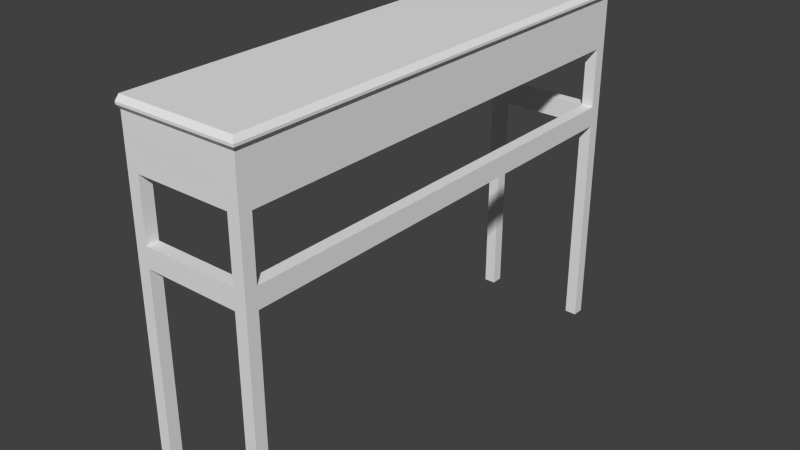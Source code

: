 # Source: side_table.blend  (saved by Blender 2.73.0; exported with 4.5.12 LTS)
import bpy
from mathutils import Matrix  # noqa: F401  (used for matrix-valued properties, if any)

bpy.ops.wm.read_factory_settings(use_empty=True)
scene = bpy.context.scene
scene.name = 'Scene'

# ---- collections
col_collection_1 = bpy.data.collections.new('Collection 1'); scene.collection.children.link(col_collection_1)

# ---- world
world_world = bpy.data.worlds.new('World'); scene.world = world_world
world_world.color = (0.05088, 0.05088, 0.05088)
world_world.use_sun_shadow = False
world_world.sun_shadow_jitter_overblur = 0.0
world_world.cycles.sampling_method = 'MANUAL'
world_world.cycles.sample_map_resolution = 256

# ---- meshes
me_cube = bpy.data.meshes.new('Cube')
me_cube.from_pydata([(-15.0, -60.0, 87.0), (-15.0, 60.0, 87.0), (15.0, 60.0, 87.0), (15.0, -60.0, 87.0), (-15.0, -60.0, 90.0), (-15.0, 60.0, 90.0), (15.0, 60.0, 90.0), (15.0, -60.0, 90.0), (-15.0, -57.0, 90.0), (-15.0, 57.0, 90.0), (-15.0, 57.0, 87.0), (-15.0, -57.0, 87.0), (15.0, 57.0, 90.0), (15.0, -57.0, 90.0), (15.0, -57.0, 87.0), (15.0, 57.0, 87.0), (-12.0, 60.0, 90.0), (12.0, 60.0, 90.0), (12.0, 60.0, 87.0), (-12.0, 60.0, 87.0), (12.0, -60.0, 90.0), (-12.0, -60.0, 90.0), (-12.0, -60.0, 87.0), (12.0, -60.0, 87.0), (12.0, -57.0, 90.0), (-12.0, -57.0, 90.0), (12.0, 57.0, 90.0), (-12.0, 57.0, 90.0), (-12.0, -57.0, 87.0), (12.0, -57.0, 87.0), (-12.0, 57.0, 87.0), (12.0, 57.0, 87.0), (-15.0, -60.0, -5.722e-06), (-15.0, 60.0, -5.722e-06), (15.0, 60.0, -5.722e-06), (15.0, -60.0, -5.722e-06), (-15.0, 57.0, -5.722e-06), (-15.0, -57.0, -5.722e-06), (15.0, -57.0, -5.722e-06), (15.0, 57.0, -5.722e-06), (12.0, 60.0, -5.722e-06), (-12.0, 60.0, -5.722e-06), (-12.0, -60.0, -5.722e-06), (12.0, -60.0, -5.722e-06), (-12.0, -57.0, -5.722e-06), (12.0, -57.0, -5.722e-06), (-12.0, 57.0, -5.722e-06), (12.0, 57.0, -5.722e-06), (12.0, -60.0, 55.0), (12.0, -60.0, 60.0), (12.0, -57.0, 60.0), (12.0, -57.0, 55.0), (15.0, -60.0, 55.0), (15.0, -60.0, 60.0), (15.0, -57.0, 60.0), (15.0, -57.0, 55.0), (-15.0, -60.0, 55.0), (-15.0, -60.0, 60.0), (-15.0, -57.0, 60.0), (-15.0, -57.0, 55.0), (-12.0, -60.0, 55.0), (-12.0, -60.0, 60.0), (-12.0, -57.0, 55.0), (-12.0, -57.0, 60.0), (-15.0, 57.0, 55.0), (-15.0, 57.0, 60.0), (-15.0, 60.0, 60.0), (-15.0, 60.0, 55.0), (-12.0, 60.0, 55.0), (-12.0, 60.0, 60.0), (-12.0, 57.0, 60.0), (-12.0, 57.0, 55.0), (15.0, 57.0, 55.0), (15.0, 57.0, 60.0), (12.0, 57.0, 60.0), (12.0, 57.0, 55.0), (12.0, 60.0, 55.0), (12.0, 60.0, 60.0), (15.0, 60.0, 60.0), (15.0, 60.0, 55.0), (12.0, -60.0, 75.0), (15.0, -60.0, 75.0), (12.0, -57.0, 75.0), (15.0, -57.0, 75.0), (-15.0, -60.0, 75.0), (-12.0, -60.0, 75.0), (-12.0, -57.0, 75.0), (-15.0, -57.0, 75.0), (-15.0, 57.0, 75.0), (-12.0, 60.0, 75.0), (-15.0, 60.0, 75.0), (-12.0, 57.0, 75.0), (15.0, 57.0, 75.0), (12.0, 60.0, 75.0), (12.0, 57.0, 75.0), (15.0, 60.0, 75.0), (-15.0, -60.5, 87.6), (-15.0, -61.0, 88.2), (-15.0, -61.0, 88.8), (-15.0, -60.5, 89.4), (-15.0, 60.5, 89.4), (-15.0, 61.0, 88.8), (-15.0, 61.0, 88.2), (-15.0, 60.5, 87.6), (15.5, 60.5, 89.4), (16.0, 61.0, 88.8), (16.0, 61.0, 88.2), (15.5, 60.5, 87.6), (15.5, -60.5, 89.4), (16.0, -61.0, 88.8), (16.0, -61.0, 88.2), (15.5, -60.5, 87.6), (15.5, 57.0, 89.4), (16.0, 57.0, 88.8), (16.0, 57.0, 88.2), (15.5, 57.0, 87.6), (15.5, -57.0, 89.4), (16.0, -57.0, 88.8), (16.0, -57.0, 88.2), (15.5, -57.0, 87.6), (12.0, -60.5, 89.4), (12.0, -61.0, 88.8), (12.0, -61.0, 88.2), (12.0, -60.5, 87.6), (-12.0, -60.5, 89.4), (-12.0, -61.0, 88.8), (-12.0, -61.0, 88.2), (-12.0, -60.5, 87.6), (-12.0, 60.5, 89.4), (-12.0, 61.0, 88.8), (-12.0, 61.0, 88.2), (-12.0, 60.5, 87.6), (12.0, 60.5, 89.4), (12.0, 61.0, 88.8), (12.0, 61.0, 88.2), (12.0, 60.5, 87.6)], [], [(135, 107, 2, 18), (119, 111, 3, 14), (127, 96, 0, 22), (72, 75, 47, 39), (27, 16, 5, 9), (21, 25, 8, 4), (25, 27, 9, 8), (48, 51, 45, 43), (15, 14, 83, 92), (107, 115, 15, 2), (115, 119, 14, 15), (11, 10, 30, 28), (28, 30, 31, 29), (22, 85, 80, 23), (13, 12, 26, 24), (24, 26, 27, 25), (7, 13, 24, 20), (20, 24, 25, 21), (12, 6, 17, 26), (26, 17, 16, 27), (18, 93, 89, 19), (111, 123, 23, 3), (123, 127, 22, 23), (103, 131, 19, 1), (131, 135, 18, 19), (47, 40, 34, 39), (43, 45, 38, 35), (32, 37, 44, 42), (36, 33, 41, 46), (60, 56, 32, 42), (68, 71, 46, 41), (76, 79, 34, 40), (67, 68, 41, 33), (62, 60, 42, 44), (52, 48, 43, 35), (51, 55, 38, 45), (75, 76, 40, 47), (79, 72, 39, 34), (71, 64, 36, 46), (55, 52, 35, 38), (59, 62, 44, 37), (83, 81, 53, 54), (54, 53, 52, 55), (82, 83, 54, 50), (54, 73, 74, 50), (81, 80, 49, 53), (53, 49, 48, 52), (80, 82, 50, 49), (50, 63, 61, 49), (87, 86, 63, 58), (58, 63, 62, 59), (86, 85, 61, 63), (50, 51, 62, 63), (85, 84, 57, 61), (61, 57, 56, 60), (91, 88, 65, 70), (70, 65, 64, 71), (90, 89, 69, 66), (66, 69, 68, 67), (89, 91, 70, 69), (70, 74, 77, 69), (95, 92, 73, 78), (78, 73, 72, 79), (94, 93, 77, 74), (71, 75, 74, 70), (93, 95, 78, 77), (77, 78, 79, 76), (92, 94, 74, 73), (51, 50, 74, 75), (80, 85, 86, 82), (3, 23, 80, 81), (92, 83, 82, 94), (14, 3, 81, 83), (22, 0, 84, 85), (29, 82, 86, 28), (11, 28, 86, 87), (93, 94, 91, 89), (1, 19, 89, 90), (30, 10, 88, 91), (82, 29, 31, 94), (18, 2, 95, 93), (31, 30, 91, 94), (2, 15, 92, 95), (51, 48, 60, 62), (49, 61, 60, 48), (71, 68, 76, 75), (69, 77, 76, 68), (55, 51, 75, 72), (54, 55, 72, 73), (16, 17, 132, 128), (128, 132, 133, 129), (129, 133, 134, 130), (130, 134, 135, 131), (5, 16, 128, 100), (100, 128, 129, 101), (101, 129, 130, 102), (102, 130, 131, 103), (20, 21, 124, 120), (120, 124, 125, 121), (121, 125, 126, 122), (122, 126, 127, 123), (7, 20, 120, 108), (108, 120, 121, 109), (109, 121, 122, 110), (110, 122, 123, 111), (12, 13, 116, 112), (112, 116, 117, 113), (113, 117, 118, 114), (114, 118, 119, 115), (6, 12, 112, 104), (104, 112, 113, 105), (105, 113, 114, 106), (106, 114, 115, 107), (21, 4, 99, 124), (124, 99, 98, 125), (125, 98, 97, 126), (126, 97, 96, 127), (13, 7, 108, 116), (116, 108, 109, 117), (117, 109, 110, 118), (118, 110, 111, 119), (17, 6, 104, 132), (132, 104, 105, 133), (133, 105, 106, 134), (134, 106, 107, 135)])
_uv = me_cube.uv_layers.new(name='UVMap')
_uv.uv.foreach_set('vector', [0.7992, 0.9161, 0.8231, 0.9161, 0.8196, 0.9214, 0.7992, 0.9214, 0.0276, 0.9796, 0.003732, 0.9796, 0.007142, 0.9743, 0.0276, 0.9743, 0.6354, 0.8753, 0.615, 0.8753, 0.615, 0.87, 0.6354, 0.87, 0.396, 0.7465, 0.396, 0.767, 0.02079, 0.767, 0.02079, 0.7465, 0.7985, 0.1845, 0.819, 0.1845, 0.819, 0.205, 0.7985, 0.205, 0.0003222, 0.1845, 0.02079, 0.1845, 0.02079, 0.205, 0.0003224, 0.205, 0.02079, 0.1845, 0.7985, 0.1845, 0.7985, 0.205, 0.02079, 0.205, 0.396, 0.829, 0.396, 0.8495, 0.02079, 0.8495, 0.02079, 0.829, 0.7781, 0.3898, 0.0003224, 0.3898, 0.0003222, 0.308, 0.7781, 0.308, 0.8289, 0.9796, 0.805, 0.9796, 0.805, 0.9742, 0.8255, 0.9742, 0.805, 0.9796, 0.0276, 0.9796, 0.0276, 0.9743, 0.805, 0.9742, 0.0003223, 0.3905, 0.7781, 0.3905, 0.7781, 0.4109, 0.0003223, 0.4109, 0.0003223, 0.4109, 0.7781, 0.4109, 0.7781, 0.5747, 0.0003222, 0.5747, 0.7787, 0.6851, 0.7787, 0.767, 0.615, 0.767, 0.615, 0.6851, 0.02079, 0.0003226, 0.7985, 0.0003223, 0.7985, 0.02079, 0.02079, 0.02079, 0.02079, 0.02079, 0.7985, 0.02079, 0.7985, 0.1845, 0.02079, 0.1845, 0.0003223, 0.0003225, 0.02079, 0.0003226, 0.02079, 0.02079, 0.0003222, 0.02079, 0.0003222, 0.02079, 0.02079, 0.02079, 0.02079, 0.1845, 0.0003222, 0.1845, 0.7985, 0.0003223, 0.819, 0.0003222, 0.819, 0.02079, 0.7985, 0.02079, 0.7985, 0.02079, 0.819, 0.02079, 0.819, 0.1845, 0.7985, 0.1845, 0.9629, 0.3905, 0.9629, 0.4723, 0.7992, 0.4723, 0.7992, 0.3905, 0.8231, 0.8753, 0.7992, 0.8753, 0.7992, 0.87, 0.8196, 0.87, 0.7992, 0.8753, 0.6354, 0.8753, 0.6354, 0.87, 0.7992, 0.87, 0.615, 0.9161, 0.6354, 0.9161, 0.6354, 0.9214, 0.615, 0.9214, 0.6354, 0.9161, 0.7992, 0.9161, 0.7992, 0.9214, 0.6354, 0.9214, 0.0003222, 0.7056, 0.02079, 0.7056, 0.02079, 0.7261, 0.0003222, 0.7261, 0.02079, 0.829, 0.0003222, 0.829, 0.0003223, 0.8086, 0.02079, 0.8086, 0.02079, 0.9116, 0.0003222, 0.9115, 0.0003223, 0.8911, 0.02079, 0.8911, 0.0003222, 0.9122, 0.02079, 0.9122, 0.02079, 0.9327, 0.0003222, 0.9327, 0.396, 0.8911, 0.396, 0.9116, 0.02079, 0.9116, 0.02079, 0.8911, 0.396, 0.9327, 0.396, 0.9531, 0.02079, 0.9531, 0.02079, 0.9327, 0.396, 0.7056, 0.396, 0.7261, 0.02079, 0.7261, 0.02079, 0.7056, 0.396, 0.9122, 0.396, 0.9327, 0.02079, 0.9327, 0.02079, 0.9122, 0.396, 0.8706, 0.396, 0.8911, 0.02079, 0.8911, 0.02079, 0.8706, 0.396, 0.8086, 0.396, 0.829, 0.02079, 0.829, 0.02079, 0.8086, 0.396, 0.7676, 0.396, 0.7881, 0.02079, 0.7881, 0.02079, 0.7676, 0.396, 0.6851, 0.396, 0.7056, 0.02079, 0.7056, 0.02079, 0.6851, 0.396, 0.7261, 0.396, 0.7465, 0.02079, 0.7465, 0.02079, 0.7261, 0.396, 0.9531, 0.396, 0.9736, 0.02079, 0.9736, 0.02079, 0.9531, 0.396, 0.7881, 0.396, 0.8086, 0.02079, 0.8086, 0.02079, 0.7881, 0.396, 0.8502, 0.396, 0.8706, 0.02079, 0.8706, 0.02079, 0.8502, 0.5325, 0.7881, 0.5325, 0.8086, 0.4301, 0.8086, 0.4301, 0.7881, 0.4301, 0.7881, 0.4301, 0.8086, 0.396, 0.8086, 0.396, 0.7881, 0.5325, 0.7676, 0.5325, 0.7881, 0.4301, 0.7881, 0.4301, 0.7676, 0.0003223, 0.6299, 0.7781, 0.6299, 0.7781, 0.6504, 0.0003223, 0.6504, 0.5325, 0.8086, 0.5325, 0.829, 0.4301, 0.829, 0.4301, 0.8086, 0.4301, 0.8086, 0.4301, 0.829, 0.396, 0.829, 0.396, 0.8086, 0.5325, 0.829, 0.5325, 0.8495, 0.4301, 0.8495, 0.4301, 0.829, 0.9424, 0.2807, 0.7787, 0.2807, 0.7787, 0.2602, 0.9424, 0.2602, 0.5325, 0.8502, 0.5325, 0.8706, 0.4301, 0.8706, 0.4301, 0.8502, 0.4301, 0.8502, 0.4301, 0.8706, 0.396, 0.8706, 0.396, 0.8502, 0.5325, 0.8706, 0.5325, 0.8911, 0.4301, 0.8911, 0.4301, 0.8706, 0.9424, 0.2807, 0.9424, 0.3148, 0.7787, 0.3148, 0.7787, 0.2807, 0.5325, 0.8911, 0.5325, 0.9116, 0.4301, 0.9116, 0.4301, 0.8911, 0.4301, 0.8911, 0.4301, 0.9116, 0.396, 0.9116, 0.396, 0.8911, 0.5325, 0.9531, 0.5325, 0.9736, 0.4301, 0.9736, 0.4301, 0.9531, 0.4301, 0.9531, 0.4301, 0.9736, 0.396, 0.9736, 0.396, 0.9531, 0.5325, 0.9122, 0.5325, 0.9327, 0.4301, 0.9327, 0.4301, 0.9122, 0.4301, 0.9122, 0.4301, 0.9327, 0.396, 0.9327, 0.396, 0.9122, 0.5325, 0.9327, 0.5325, 0.9531, 0.4301, 0.9531, 0.4301, 0.9327, 0.7787, 0.6094, 0.9424, 0.6094, 0.9424, 0.6299, 0.7787, 0.6299, 0.5325, 0.7261, 0.5325, 0.7465, 0.4301, 0.7465, 0.4301, 0.7261, 0.4301, 0.7261, 0.4301, 0.7465, 0.396, 0.7465, 0.396, 0.7261, 0.5325, 0.6851, 0.5325, 0.7056, 0.4301, 0.7056, 0.4301, 0.6851, 0.7787, 0.5753, 0.9424, 0.5753, 0.9424, 0.6094, 0.7787, 0.6094, 0.5325, 0.7056, 0.5325, 0.7261, 0.4301, 0.7261, 0.4301, 0.7056, 0.4301, 0.7056, 0.4301, 0.7261, 0.396, 0.7261, 0.396, 0.7056, 0.5325, 0.7465, 0.5325, 0.767, 0.4301, 0.767, 0.4301, 0.7465, 0.0003223, 0.6845, 0.0003223, 0.6504, 0.7781, 0.6504, 0.7781, 0.6845, 0.615, 0.767, 0.7787, 0.767, 0.7787, 0.7875, 0.615, 0.7875, 0.6143, 0.8086, 0.6143, 0.829, 0.5325, 0.829, 0.5325, 0.8086, 0.7781, 0.308, 0.0003222, 0.308, 0.0003222, 0.2875, 0.7781, 0.2875, 0.6143, 0.7881, 0.6143, 0.8086, 0.5325, 0.8086, 0.5325, 0.7881, 0.6143, 0.8911, 0.6143, 0.9116, 0.5325, 0.9116, 0.5325, 0.8911, 0.615, 0.8693, 0.615, 0.7875, 0.7787, 0.7875, 0.7787, 0.8693, 0.7992, 0.8693, 0.7787, 0.8693, 0.7787, 0.7875, 0.7992, 0.7875, 0.9629, 0.4723, 0.9629, 0.4928, 0.7992, 0.4928, 0.7992, 0.4723, 0.6143, 0.9122, 0.6143, 0.9327, 0.5325, 0.9327, 0.5325, 0.9122, 0.7992, 0.5747, 0.7787, 0.5747, 0.7787, 0.4928, 0.7992, 0.4928, 0.0003222, 0.2875, 0.0003222, 0.2056, 0.7781, 0.2056, 0.7781, 0.2875, 0.6143, 0.7056, 0.6143, 0.7261, 0.5325, 0.7261, 0.5325, 0.7056, 0.9629, 0.5747, 0.7992, 0.5747, 0.7992, 0.4928, 0.9629, 0.4928, 0.6143, 0.7261, 0.6143, 0.7465, 0.5325, 0.7465, 0.5325, 0.7261, 0.9424, 0.2056, 0.9424, 0.2261, 0.7787, 0.2261, 0.7787, 0.2056, 0.9424, 0.2602, 0.7787, 0.2602, 0.7787, 0.2261, 0.9424, 0.2261, 0.7787, 0.6845, 0.7787, 0.664, 0.9424, 0.664, 0.9424, 0.6845, 0.7787, 0.6299, 0.9424, 0.6299, 0.9424, 0.664, 0.7787, 0.664, 0.0003223, 0.5958, 0.0003222, 0.5753, 0.7781, 0.5753, 0.7781, 0.5958, 0.0003223, 0.6299, 0.0003223, 0.5958, 0.7781, 0.5958, 0.7781, 0.6299, 0.6354, 0.896, 0.7992, 0.896, 0.7992, 0.9014, 0.6354, 0.9014, 0.6354, 0.9014, 0.7992, 0.9014, 0.7992, 0.9067, 0.6354, 0.9067, 0.6354, 0.9067, 0.7992, 0.9067, 0.7992, 0.9108, 0.6354, 0.9108, 0.6354, 0.9108, 0.7992, 0.9108, 0.7992, 0.9161, 0.6354, 0.9161, 0.615, 0.896, 0.6354, 0.896, 0.6354, 0.9014, 0.615, 0.9014, 0.615, 0.9014, 0.6354, 0.9014, 0.6354, 0.9067, 0.615, 0.9067, 0.615, 0.9067, 0.6354, 0.9067, 0.6354, 0.9108, 0.615, 0.9108, 0.615, 0.9108, 0.6354, 0.9108, 0.6354, 0.9161, 0.615, 0.9161, 0.7992, 0.8954, 0.6354, 0.8954, 0.6354, 0.8901, 0.7992, 0.8901, 0.7992, 0.8901, 0.6354, 0.8901, 0.6354, 0.8847, 0.7992, 0.8847, 0.7992, 0.8847, 0.6354, 0.8847, 0.6354, 0.8806, 0.7992, 0.8806, 0.7992, 0.8806, 0.6354, 0.8806, 0.6354, 0.8753, 0.7992, 0.8753, 0.8196, 0.8954, 0.7992, 0.8954, 0.7992, 0.8901, 0.8231, 0.8901, 0.8231, 0.8901, 0.7992, 0.8901, 0.7992, 0.8847, 0.8265, 0.8847, 0.8265, 0.8847, 0.7992, 0.8847, 0.7992, 0.8806, 0.8265, 0.8806, 0.8265, 0.8806, 0.7992, 0.8806, 0.7992, 0.8753, 0.8231, 0.8753, 0.805, 0.9997, 0.0276, 0.9997, 0.0276, 0.9943, 0.805, 0.9943, 0.805, 0.9943, 0.0276, 0.9943, 0.0276, 0.989, 0.805, 0.989, 0.805, 0.989, 0.0276, 0.989, 0.0276, 0.9849, 0.805, 0.9849, 0.805, 0.9849, 0.0276, 0.9849, 0.0276, 0.9796, 0.805, 0.9796, 0.8255, 0.9997, 0.805, 0.9997, 0.805, 0.9943, 0.8289, 0.9943, 0.8289, 0.9943, 0.805, 0.9943, 0.805, 0.989, 0.8323, 0.989, 0.8323, 0.989, 0.805, 0.989, 0.805, 0.9849, 0.8323, 0.9849, 0.8323, 0.9849, 0.805, 0.9849, 0.805, 0.9796, 0.8289, 0.9796, 0.6354, 0.8954, 0.615, 0.8954, 0.615, 0.8901, 0.6354, 0.8901, 0.6354, 0.8901, 0.615, 0.8901, 0.615, 0.8847, 0.6354, 0.8847, 0.6354, 0.8847, 0.615, 0.8847, 0.615, 0.8806, 0.6354, 0.8806, 0.6354, 0.8806, 0.615, 0.8806, 0.615, 0.8753, 0.6354, 0.8753, 0.0276, 0.9997, 0.007142, 0.9997, 0.003732, 0.9943, 0.0276, 0.9943, 0.0276, 0.9943, 0.003732, 0.9943, 0.0003222, 0.989, 0.0276, 0.989, 0.0276, 0.989, 0.0003222, 0.989, 0.0003222, 0.9849, 0.0276, 0.9849, 0.0276, 0.9849, 0.0003222, 0.9849, 0.003732, 0.9796, 0.0276, 0.9796, 0.7992, 0.896, 0.8196, 0.896, 0.8231, 0.9014, 0.7992, 0.9014, 0.7992, 0.9014, 0.8231, 0.9014, 0.8265, 0.9067, 0.7992, 0.9067, 0.7992, 0.9067, 0.8265, 0.9067, 0.8265, 0.9108, 0.7992, 0.9108, 0.7992, 0.9108, 0.8265, 0.9108, 0.8231, 0.9161, 0.7992, 0.9161])
me_cube.use_remesh_preserve_volume = False
me_cube.use_remesh_preserve_attributes = False
me_cube.use_mirror_vertex_groups = False
me_cube.update()

# ---- objects
ob_table = bpy.data.objects.new('table', me_cube)

# ---- transforms, parenting, visibility, modifiers, constraints
ob_table.location = (0.0, 0.0, 0.0)
ob_table.lineart.crease_threshold = 0.0

# ---- collection membership
col_collection_1.objects.link(ob_table)

# ---- scene / render settings (as saved in the file)
scene.frame_start = 1; scene.frame_end = 250; scene.frame_set(1)
scene.render.engine = 'BLENDER_EEVEE_NEXT'
scene.render.resolution_percentage = 50
scene.render.dither_intensity = 0.0
scene.cycles.use_denoising = False
scene.cycles.samples = 10
scene.cycles.sampling_pattern = 'TABULATED_SOBOL'
scene.cycles.light_sampling_threshold = 0.0
scene.cycles.use_adaptive_sampling = False
scene.cycles.use_light_tree = False
scene.cycles.blur_glossy = 0.0
scene.cycles.pixel_filter_type = 'GAUSSIAN'
scene.cycles.sample_clamp_indirect = 0.0
scene.view_settings.view_transform = 'Standard'
bpy.context.view_layer.update()

# ---- added for rendering (the .blend has no active camera and no usable light): camera, sun
cam_auto = bpy.data.cameras.new('AutoCamera')
cam_auto.lens = 50.0
cam_auto.sensor_width = 36.0
cam_auto.clip_end = 2512.64
ob_auto_camera = bpy.data.objects.new('AutoCamera', cam_auto)
scene.collection.objects.link(ob_auto_camera)
ob_auto_camera.location = (143.671, -171.805, 159.537)
ob_auto_camera.rotation_euler = (1.09748, -7.21219e-08, 0.694738)
scene.camera = ob_auto_camera
light_auto_sun = bpy.data.lights.new('AutoSun', 'SUN')
light_auto_sun.energy = 3.0
light_auto_sun.angle = 0.0523599
ob_auto_sun = bpy.data.objects.new('AutoSun', light_auto_sun)
scene.collection.objects.link(ob_auto_sun)
ob_auto_sun.rotation_euler = (0.872665, 0.174533, 0.523599)
bpy.context.view_layer.update()
